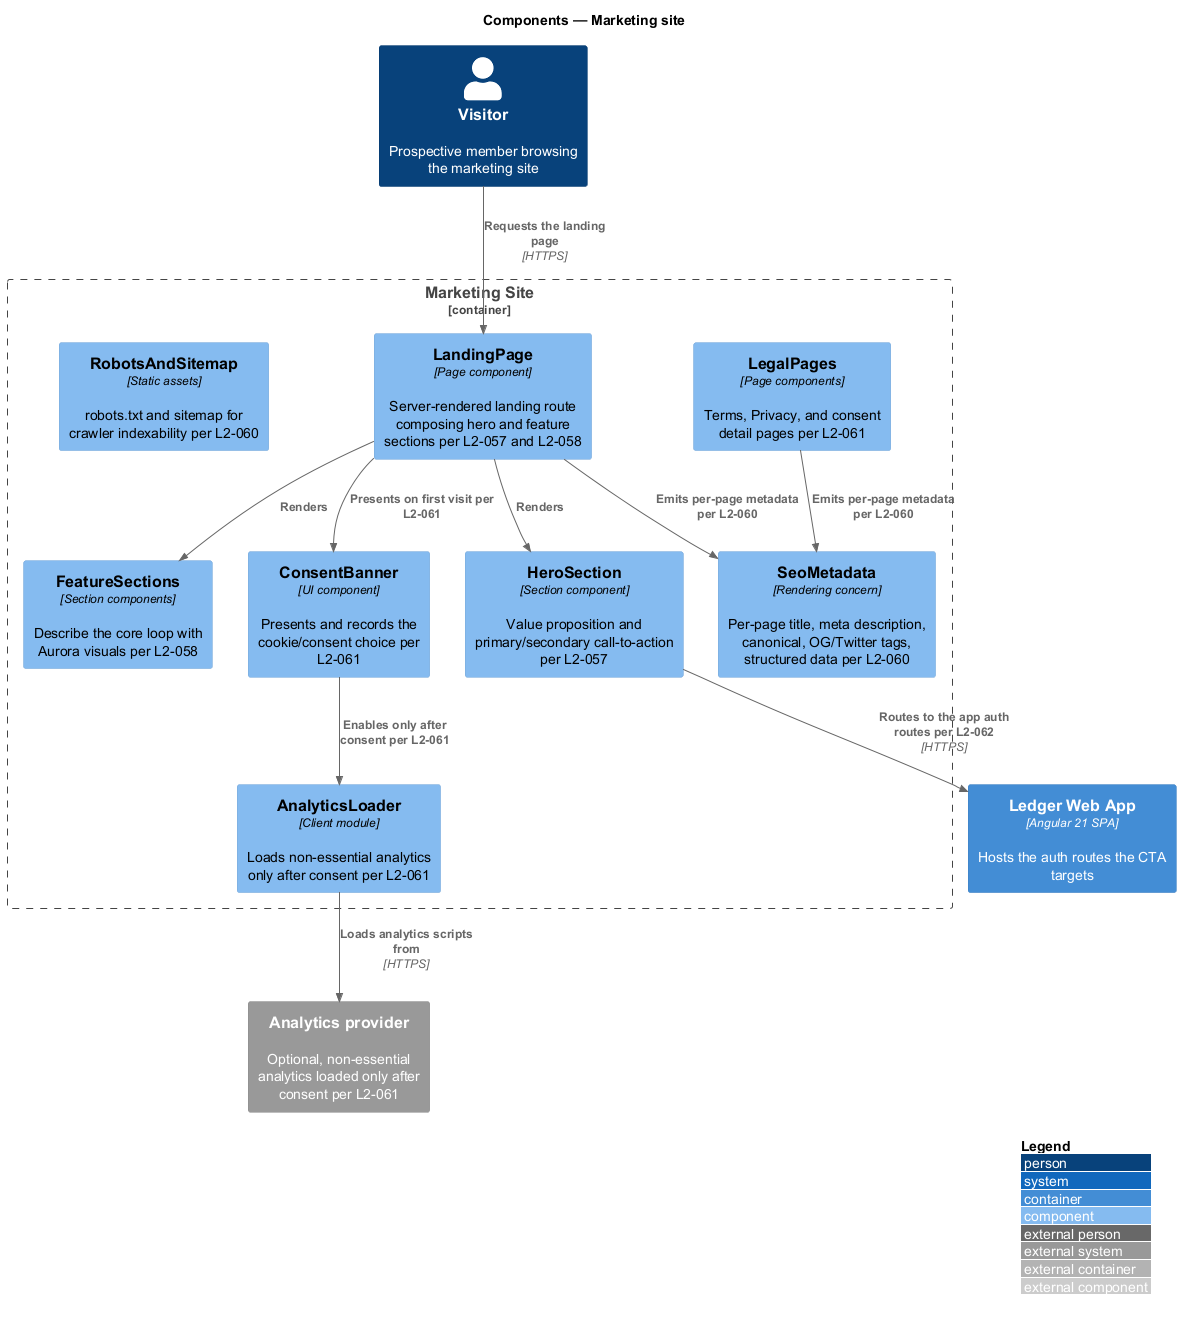

The diagram above was rendered by PlantUML. Its source (embedded in the PNG):
@startuml
!include <C4/C4_Component>
LAYOUT_WITH_LEGEND()
title Components — Marketing site

Person(visitor, "Visitor", "Prospective member browsing the marketing site")
Container_Boundary(site, "Marketing Site") {
  Component(landing, "LandingPage", "Page component", "Server-rendered landing route composing hero and feature sections per L2-057 and L2-058")
  Component(hero, "HeroSection", "Section component", "Value proposition and primary/secondary call-to-action per L2-057")
  Component(features, "FeatureSections", "Section components", "Describe the core loop with Aurora visuals per L2-058")
  Component(legal, "LegalPages", "Page components", "Terms, Privacy, and consent detail pages per L2-061")
  Component(consent, "ConsentBanner", "UI component", "Presents and records the cookie/consent choice per L2-061")
  Component(loader, "AnalyticsLoader", "Client module", "Loads non-essential analytics only after consent per L2-061")
  Component(seo, "SeoMetadata", "Rendering concern", "Per-page title, meta description, canonical, OG/Twitter tags, structured data per L2-060")
  Component(discovery, "RobotsAndSitemap", "Static assets", "robots.txt and sitemap for crawler indexability per L2-060")
}
Container(web, "Ledger Web App", "Angular 21 SPA", "Hosts the auth routes the CTA targets")
System_Ext(analytics, "Analytics provider", "Optional, non-essential analytics loaded only after consent per L2-061")

Rel(visitor, landing, "Requests the landing page", "HTTPS")
Rel(landing, hero, "Renders")
Rel(landing, features, "Renders")
Rel(landing, seo, "Emits per-page metadata per L2-060")
Rel(landing, consent, "Presents on first visit per L2-061")
Rel(legal, seo, "Emits per-page metadata per L2-060")
Rel(hero, web, "Routes to the app auth routes per L2-062", "HTTPS")
Rel(consent, loader, "Enables only after consent per L2-061")
Rel(loader, analytics, "Loads analytics scripts from", "HTTPS")
@enduml